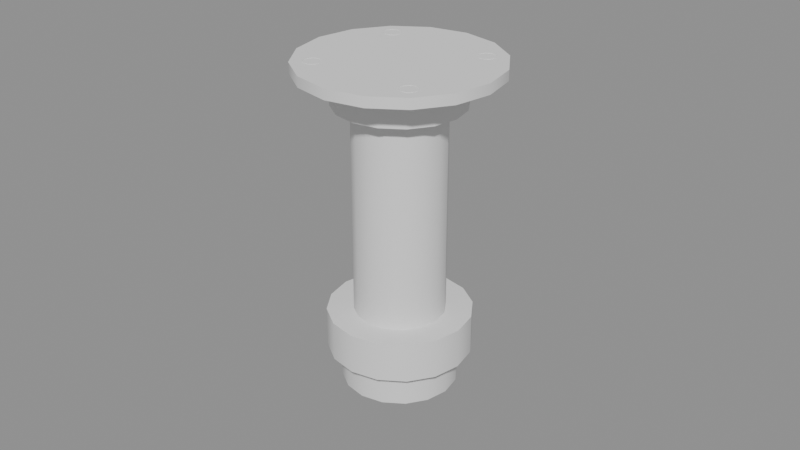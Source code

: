 # Source: Leg_Leveler.blend  (saved by Blender 5.0.118; exported with 4.5.12 LTS)
import bpy
from mathutils import Matrix  # noqa: F401  (used for matrix-valued properties, if any)

bpy.ops.wm.read_factory_settings(use_empty=True)
scene = bpy.context.scene
scene.name = 'Room 1'

# ---- collections
col_collection = bpy.data.collections.new('Collection'); scene.collection.children.link(col_collection)

# ---- node groups
ng_smooth_by_angle = bpy.data.node_groups.new('Smooth by Angle', 'GeometryNodeTree')
_s = ng_smooth_by_angle.interface.new_socket(name='Mesh', in_out='OUTPUT', socket_type='NodeSocketGeometry')
_s = ng_smooth_by_angle.interface.new_socket(name='Mesh', in_out='INPUT', socket_type='NodeSocketGeometry')
_s = ng_smooth_by_angle.interface.new_socket(name='Angle', in_out='INPUT', socket_type='NodeSocketFloat')
_s.subtype = 'ANGLE'
_s.default_value = 0.5236
_s.min_value = 0.0
_s.max_value = 3.142
_s.description = 'Maximum face angle for smooth edges'
_s = ng_smooth_by_angle.interface.new_socket(name='Ignore Sharpness', in_out='INPUT', socket_type='NodeSocketBool')
_s.force_non_field = True
ng_smooth_by_angle.description = 'Set the sharpness of mesh edges based on the angle between the neighboring faces'
ng_smooth_by_angle.is_modifier = True
_N = ng_smooth_by_angle.nodes; _L = ng_smooth_by_angle.links
n0 = _N.new('GeometryNodeSetShadeSmooth'); n0.name = 'Set Shade Smooth'; n0.location = (120, -80)
n0.domain = 'EDGE'
n1 = _N.new('GeometryNodeSetShadeSmooth'); n1.name = 'Set Shade Smooth.001'; n1.location = (300, -80)
n2 = _N.new('NodeGroupOutput'); n2.name = 'Group Output'; n2.location = (480, -80)
n3 = _N.new('GeometryNodeInputMeshEdgeAngle'); n3.name = 'Edge Angle'; n3.location = (-440, -240)
n4 = _N.new('NodeGroupInput'); n4.name = 'Group Input'; n4.location = (-80, -80)
n5 = _N.new('GeometryNodeInputEdgeSmooth'); n5.name = 'Is Edge Smooth'; n5.location = (-260, -120)
n6 = _N.new('GeometryNodeInputShadeSmooth'); n6.name = 'Is Shade Smooth'; n6.location = (-440, -397)
n7 = _N.new('FunctionNodeCompare'); n7.name = 'Compare'; n7.location = (-260, -260)
n7.operation = 'LESS_EQUAL'
n7.inputs[6].default_value = (0.0, 0.0, 0.0, 0.0)
n7.inputs[7].default_value = (0.0, 0.0, 0.0, 0.0)
n8 = _N.new('FunctionNodeBooleanMath'); n8.name = 'Boolean Math.001'; n8.location = (-80, -260)
n9 = _N.new('NodeGroupInput'); n9.name = 'Group Input.001'; n9.location = (-440, -329)
n10 = _N.new('NodeGroupInput'); n10.name = 'Group Input.002'; n10.location = (-259, -189)
n11 = _N.new('FunctionNodeBooleanMath'); n11.name = 'Boolean Math'; n11.location = (-80, -149)
n11.operation = 'OR'
n12 = _N.new('FunctionNodeBooleanMath'); n12.name = 'Boolean Math.002'; n12.location = (-260, -380)
n12.operation = 'OR'
n13 = _N.new('NodeGroupInput'); n13.name = 'Group Input.003'; n13.location = (-440, -460)
_L.new(n3.outputs[0], n7.inputs[0])
_L.new(n1.outputs[0], n2.inputs[0])
_L.new(n9.outputs[1], n7.inputs[1])
_L.new(n7.outputs[0], n8.inputs[0])
_L.new(n4.outputs[0], n0.inputs[0])
_L.new(n0.outputs[0], n1.inputs[0])
_L.new(n8.outputs[0], n0.inputs[2])
_L.new(n10.outputs[2], n11.inputs[1])
_L.new(n5.outputs[0], n11.inputs[0])
_L.new(n11.outputs[0], n0.inputs[1])
_L.new(n13.outputs[2], n12.inputs[1])
_L.new(n6.outputs[0], n12.inputs[0])
_L.new(n12.outputs[0], n8.inputs[1])
n2.is_active_output = True

# ---- meshes
me_legleveler_002 = bpy.data.meshes.new('LegLeveler.002')
me_legleveler_002.from_pydata([(0.008505, 0.02053, 0.02352), (-8.947e-11, 0.02222, 0.02352), (-2.394e-11, 0.01399, 0.02352), (-2.394e-11, 0.01399, 0.08889), (0.005352, 0.01292, 0.02352), (0.005352, 0.01292, 0.08889), (0.00989, 0.00989, 0.02352), (0.00989, 0.00989, 0.08889), (0.01292, 0.005352, 0.02352), (0.01292, 0.005352, 0.08889), (0.01399, -4.788e-12, 0.02352), (0.01399, -4.788e-12, 0.08889), (0.01292, -0.005352, 0.02352), (0.01292, -0.005352, 0.08889), (0.00989, -0.00989, 0.02352), (0.00989, -0.00989, 0.08889), (0.005352, -0.01292, 0.02352), (0.005352, -0.01292, 0.08889), (-2.394e-11, -0.01399, 0.02352), (-2.394e-11, -0.01399, 0.08889), (-0.005352, -0.01292, 0.02352), (-0.005352, -0.01292, 0.08889), (-0.00989, -0.00989, 0.02352), (-0.00989, -0.00989, 0.08889), (-0.01292, -0.005352, 0.02352), (-0.01292, -0.005352, 0.08889), (-0.01399, -4.788e-12, 0.02352), (-0.01399, -4.788e-12, 0.08889), (-0.01292, 0.005352, 0.02352), (-0.01292, 0.005352, 0.08889), (-0.00989, 0.00989, 0.02352), (-0.00989, 0.00989, 0.08889), (-0.005352, 0.01292, 0.02352), (-0.005352, 0.01292, 0.08889), (0.01572, 0.01572, 0.02352), (0.02053, 0.008505, 0.02352), (0.02222, -7.608e-12, 0.02352), (0.02053, -0.008505, 0.02352), (0.01572, -0.01572, 0.02352), (0.008505, -0.02053, 0.02352), (-8.947e-11, -0.02222, 0.02352), (-0.008505, -0.02053, 0.02352), (-0.01572, -0.01572, 0.02352), (-0.02053, -0.008505, 0.02352), (-0.02222, -7.608e-12, 0.02352), (-0.02053, 0.008505, 0.02352), (-0.01572, 0.01572, 0.02352), (-0.008505, 0.02053, 0.02352), (0.008505, 0.02053, 0.011), (-8.947e-11, 0.02222, 0.011), (0.01572, 0.01572, 0.011), (0.02053, 0.008505, 0.011), (0.02222, -7.608e-12, 0.011), (0.02053, -0.008505, 0.011), (0.01572, -0.01572, 0.011), (0.008505, -0.02053, 0.011), (-8.947e-11, -0.02222, 0.011), (-0.008505, -0.02053, 0.011), (-0.01572, -0.01572, 0.011), (-0.02053, -0.008505, 0.011), (-0.02222, -7.608e-12, 0.011), (-0.02053, 0.008505, 0.011), (-0.01572, 0.01572, 0.011), (-0.008505, 0.02053, 0.011), (0.006855, 0.01655, 0.011), (-1.06e-10, 0.01791, 0.011), (0.01267, 0.01267, 0.011), (0.01655, 0.006855, 0.011), (0.01791, -6.132e-12, 0.011), (0.01655, -0.006855, 0.011), (0.01267, -0.01267, 0.011), (0.006855, -0.01655, 0.011), (-1.06e-10, -0.01791, 0.011), (-0.006855, -0.01655, 0.011), (-0.01267, -0.01267, 0.011), (-0.01655, -0.006855, 0.011), (-0.01791, -6.132e-12, 0.011), (-0.01655, 0.006855, 0.011), (-0.01267, 0.01267, 0.011), (-0.006855, 0.01655, 0.011), (0.006855, 0.01655, -1.241e-07), (1.631e-10, 0.01791, -1.241e-07), (0.01267, 0.01267, -1.241e-07), (0.01655, 0.006855, -1.241e-07), (0.01791, -6.132e-12, -1.241e-07), (0.01655, -0.006855, -1.241e-07), (0.01267, -0.01267, -1.241e-07), (0.006855, -0.01655, -1.241e-07), (1.631e-10, -0.01791, -1.241e-07), (-0.006855, -0.01655, -1.241e-07), (-0.01267, -0.01267, -1.241e-07), (-0.01655, -0.006855, -1.241e-07), (-0.01791, -6.132e-12, -1.241e-07), (-0.01655, 0.006855, -1.241e-07), (-0.01267, 0.01267, -1.241e-07), (-0.006855, 0.01655, -1.241e-07), (-6.888e-11, 0.01964, 0.08889), (0.007514, 0.01814, 0.08889), (0.01388, 0.01388, 0.08889), (0.01814, 0.007514, 0.08889), (0.01964, -6.722e-12, 0.08889), (0.01814, -0.007514, 0.08889), (0.01388, -0.01388, 0.08889), (0.007514, -0.01814, 0.08889), (-6.888e-11, -0.01964, 0.08889), (-0.007514, -0.01814, 0.08889), (-0.01388, -0.01388, 0.08889), (-0.01814, -0.007514, 0.08889), (-0.01964, -6.722e-12, 0.08889), (-0.01814, 0.007514, 0.08889), (-0.01388, 0.01388, 0.08889), (-0.007514, 0.01814, 0.08889), (1.793e-09, 0.01964, 0.09841), (0.007514, 0.01814, 0.09841), (0.01388, 0.01388, 0.09841), (0.01814, 0.007514, 0.09841), (0.01964, -6.722e-12, 0.09841), (0.01814, -0.007514, 0.09841), (0.01388, -0.01388, 0.09841), (0.007514, -0.01814, 0.09841), (1.793e-09, -0.01964, 0.09841), (-0.007514, -0.01814, 0.09841), (-0.01388, -0.01388, 0.09841), (-0.01814, -0.007514, 0.09841), (-0.01964, -6.722e-12, 0.09841), (-0.01814, 0.007514, 0.09841), (-0.01388, 0.01388, 0.09841), (-0.007514, 0.01814, 0.09841), (1.85e-09, 0.03027, 0.09841), (0.01158, 0.02796, 0.09841), (0.0214, 0.0214, 0.09841), (0.02796, 0.01158, 0.09841), (0.03027, 5.268e-11, 0.09841), (0.02796, -0.01158, 0.09841), (0.0214, -0.0214, 0.09841), (0.01158, -0.02796, 0.09841), (1.85e-09, -0.03027, 0.09841), (-0.01158, -0.02796, 0.09841), (-0.0214, -0.0214, 0.09841), (-0.02796, -0.01158, 0.09841), (-0.03027, 5.268e-11, 0.09841), (-0.02796, 0.01158, 0.09841), (-0.0214, 0.0214, 0.09841), (-0.01158, 0.02796, 0.09841), (1.85e-09, 0.03027, 0.1016), (0.01158, 0.02796, 0.1016), (0.0214, 0.0214, 0.1016), (0.02796, 0.01158, 0.1016), (0.03027, 5.268e-11, 0.1016), (0.02796, -0.01158, 0.1016), (0.0214, -0.0214, 0.1016), (0.01158, -0.02796, 0.1016), (1.85e-09, -0.03027, 0.1016), (-0.01158, -0.02796, 0.1016), (-0.0214, -0.0214, 0.1016), (-0.02796, -0.01158, 0.1016), (-0.03027, 5.268e-11, 0.1016), (-0.02796, 0.01158, 0.1016), (-0.0214, 0.0214, 0.1016), (-0.01158, 0.02796, 0.1016), (-0.01685, -0.01416, 0.1013), (-0.01787, -0.01437, 0.1013), (-0.01874, -0.01494, 0.1013), (-0.01932, -0.01581, 0.1013), (-0.01952, -0.01683, 0.1013), (-0.01932, -0.01785, 0.1013), (-0.01874, -0.01871, 0.1013), (-0.01787, -0.01929, 0.1013), (-0.01685, -0.01949, 0.1013), (-0.01583, -0.01929, 0.1013), (-0.01497, -0.01871, 0.1013), (-0.01439, -0.01785, 0.1013), (-0.01419, -0.01683, 0.1013), (-0.01439, -0.01581, 0.1013), (-0.01497, -0.01494, 0.1013), (-0.01583, -0.01437, 0.1013), (0.01699, -0.01416, 0.1013), (0.01597, -0.01437, 0.1013), (0.0151, -0.01494, 0.1013), (0.01452, -0.01581, 0.1013), (0.01432, -0.01683, 0.1013), (0.01452, -0.01785, 0.1013), (0.0151, -0.01871, 0.1013), (0.01597, -0.01929, 0.1013), (0.01699, -0.01949, 0.1013), (0.01801, -0.01929, 0.1013), (0.01887, -0.01871, 0.1013), (0.01945, -0.01785, 0.1013), (0.01965, -0.01683, 0.1013), (0.01945, -0.01581, 0.1013), (0.01887, -0.01494, 0.1013), (0.01801, -0.01437, 0.1013), (0.01699, 0.01946, 0.1013), (0.01597, 0.01925, 0.1013), (0.0151, 0.01868, 0.1013), (0.01452, 0.01781, 0.1013), (0.01432, 0.01679, 0.1013), (0.01452, 0.01577, 0.1013), (0.0151, 0.01491, 0.1013), (0.01597, 0.01433, 0.1013), (0.01699, 0.01413, 0.1013), (0.01801, 0.01433, 0.1013), (0.01887, 0.01491, 0.1013), (0.01945, 0.01577, 0.1013), (0.01965, 0.01679, 0.1013), (0.01945, 0.01781, 0.1013), (0.01887, 0.01868, 0.1013), (0.01801, 0.01925, 0.1013), (-0.01685, 0.01946, 0.1013), (-0.01787, 0.01925, 0.1013), (-0.01874, 0.01868, 0.1013), (-0.01932, 0.01781, 0.1013), (-0.01952, 0.01679, 0.1013), (-0.01932, 0.01577, 0.1013), (-0.01874, 0.01491, 0.1013), (-0.01787, 0.01433, 0.1013), (-0.01685, 0.01413, 0.1013), (-0.01583, 0.01433, 0.1013), (-0.01497, 0.01491, 0.1013), (-0.01439, 0.01577, 0.1013), (-0.01419, 0.01679, 0.1013), (-0.01439, 0.01781, 0.1013), (-0.01497, 0.01868, 0.1013), (-0.01583, 0.01925, 0.1013), (-0.01685, -0.01416, 0.1017), (-0.01787, -0.01437, 0.1017), (-0.01874, -0.01494, 0.1017), (-0.01932, -0.01581, 0.1017), (-0.01952, -0.01683, 0.1017), (-0.01932, -0.01785, 0.1017), (-0.01874, -0.01871, 0.1017), (-0.01787, -0.01929, 0.1017), (-0.01685, -0.01949, 0.1017), (-0.01583, -0.01929, 0.1017), (-0.01497, -0.01871, 0.1017), (-0.01439, -0.01785, 0.1017), (-0.01419, -0.01683, 0.1017), (-0.01439, -0.01581, 0.1017), (-0.01497, -0.01494, 0.1017), (-0.01583, -0.01437, 0.1017), (0.01699, -0.01416, 0.1017), (0.01597, -0.01437, 0.1017), (0.0151, -0.01494, 0.1017), (0.01452, -0.01581, 0.1017), (0.01432, -0.01683, 0.1017), (0.01452, -0.01785, 0.1017), (0.0151, -0.01871, 0.1017), (0.01597, -0.01929, 0.1017), (0.01699, -0.01949, 0.1017), (0.01801, -0.01929, 0.1017), (0.01887, -0.01871, 0.1017), (0.01945, -0.01785, 0.1017), (0.01965, -0.01683, 0.1017), (0.01945, -0.01581, 0.1017), (0.01887, -0.01494, 0.1017), (0.01801, -0.01437, 0.1017), (0.01699, 0.01946, 0.1017), (0.01597, 0.01925, 0.1017), (0.0151, 0.01868, 0.1017), (0.01452, 0.01781, 0.1017), (0.01432, 0.01679, 0.1017), (0.01452, 0.01577, 0.1017), (0.0151, 0.01491, 0.1017), (0.01597, 0.01433, 0.1017), (0.01699, 0.01413, 0.1017), (0.01801, 0.01433, 0.1017), (0.01887, 0.01491, 0.1017), (0.01945, 0.01577, 0.1017), (0.01965, 0.01679, 0.1017), (0.01945, 0.01781, 0.1017), (0.01887, 0.01868, 0.1017), (0.01801, 0.01925, 0.1017), (-0.01685, 0.01946, 0.1017), (-0.01787, 0.01925, 0.1017), (-0.01874, 0.01868, 0.1017), (-0.01932, 0.01781, 0.1017), (-0.01952, 0.01679, 0.1017), (-0.01932, 0.01577, 0.1017), (-0.01874, 0.01491, 0.1017), (-0.01787, 0.01433, 0.1017), (-0.01685, 0.01413, 0.1017), (-0.01583, 0.01433, 0.1017), (-0.01497, 0.01491, 0.1017), (-0.01439, 0.01577, 0.1017), (-0.01419, 0.01679, 0.1017), (-0.01439, 0.01781, 0.1017), (-0.01497, 0.01868, 0.1017), (-0.01583, 0.01925, 0.1017)], [], [(47, 1, 49, 63), (22, 24, 43, 42), (2, 3, 5, 4), (36, 37, 53, 52), (16, 18, 40, 39), (4, 5, 7, 6), (42, 43, 59, 58), (2, 4, 0, 1), (6, 7, 9, 8), (45, 46, 62, 61), (10, 12, 37, 36), (8, 9, 11, 10), (1, 0, 48, 49), (4, 6, 34, 0), (10, 11, 13, 12), (35, 36, 52, 51), (30, 32, 47, 46), (12, 13, 15, 14), (38, 39, 55, 54), (24, 26, 44, 43), (14, 15, 17, 16), (41, 42, 58, 57), (18, 20, 41, 40), (16, 17, 19, 18), (44, 45, 61, 60), (12, 14, 38, 37), (18, 19, 21, 20), (34, 35, 51, 50), (6, 8, 35, 34), (20, 21, 23, 22), (37, 38, 54, 53), (26, 28, 45, 44), (22, 23, 25, 24), (40, 41, 57, 56), (20, 22, 42, 41), (24, 25, 27, 26), (43, 44, 60, 59), (14, 16, 39, 38), (26, 27, 29, 28), (50, 51, 67, 66), (8, 10, 36, 35), (28, 29, 31, 30), (19, 17, 103, 104), (46, 47, 63, 62), (30, 31, 33, 32), (39, 40, 56, 55), (28, 30, 46, 45), (32, 33, 3, 2), (32, 2, 1, 47), (0, 34, 50, 48), (76, 77, 93, 92), (57, 58, 74, 73), (48, 50, 66, 64), (56, 57, 73, 72), (63, 49, 65, 79), (49, 48, 64, 65), (55, 56, 72, 71), (62, 63, 79, 78), (54, 55, 71, 70), (61, 62, 78, 77), (53, 54, 70, 69), (60, 61, 77, 76), (52, 53, 69, 68), (59, 60, 76, 75), (51, 52, 68, 67), (58, 59, 75, 74), (81, 80, 82, 83, 84, 85, 86, 87, 88, 89, 90, 91, 92, 93, 94, 95), (68, 69, 85, 84), (75, 76, 92, 91), (67, 68, 84, 83), (74, 75, 91, 90), (66, 67, 83, 82), (73, 74, 90, 89), (64, 66, 82, 80), (72, 73, 89, 88), (79, 65, 81, 95), (65, 64, 80, 81), (71, 72, 88, 87), (78, 79, 95, 94), (70, 71, 87, 86), (77, 78, 94, 93), (69, 70, 86, 85), (110, 109, 125, 126), (25, 23, 106, 107), (31, 29, 109, 110), (3, 33, 111, 96), (5, 3, 96, 97), (11, 9, 99, 100), (17, 15, 102, 103), (23, 21, 105, 106), (29, 27, 108, 109), (9, 7, 98, 99), (15, 13, 101, 102), (21, 19, 104, 105), (27, 25, 107, 108), (33, 31, 110, 111), (7, 5, 97, 98), (13, 11, 100, 101), (124, 123, 139, 140), (103, 102, 118, 119), (111, 110, 126, 127), (104, 103, 119, 120), (97, 96, 112, 113), (96, 111, 127, 112), (105, 104, 120, 121), (98, 97, 113, 114), (106, 105, 121, 122), (99, 98, 114, 115), (107, 106, 122, 123), (100, 99, 115, 116), (108, 107, 123, 124), (101, 100, 116, 117), (109, 108, 124, 125), (102, 101, 117, 118), (130, 129, 145, 146), (117, 116, 132, 133), (125, 124, 140, 141), (118, 117, 133, 134), (126, 125, 141, 142), (119, 118, 134, 135), (127, 126, 142, 143), (120, 119, 135, 136), (113, 112, 128, 129), (112, 127, 143, 128), (121, 120, 136, 137), (114, 113, 129, 130), (122, 121, 137, 138), (115, 114, 130, 131), (123, 122, 138, 139), (116, 115, 131, 132), (145, 144, 159, 158, 157, 156, 155, 154, 153, 152, 151, 150, 149, 148, 147, 146), (138, 137, 153, 154), (131, 130, 146, 147), (139, 138, 154, 155), (132, 131, 147, 148), (140, 139, 155, 156), (133, 132, 148, 149), (141, 140, 156, 157), (134, 133, 149, 150), (142, 141, 157, 158), (135, 134, 150, 151), (143, 142, 158, 159), (136, 135, 151, 152), (129, 128, 144, 145), (128, 143, 159, 144), (137, 136, 152, 153), (210, 209, 273, 274), (184, 183, 247, 248), (211, 210, 274, 275), (185, 184, 248, 249), (212, 211, 275, 276), (186, 185, 249, 250), (213, 212, 276, 277), (187, 186, 250, 251), (161, 160, 224, 225), (214, 213, 277, 278), (188, 187, 251, 252), (162, 161, 225, 226), (215, 214, 278, 279), (189, 188, 252, 253), (163, 162, 226, 227), (216, 215, 279, 280), (190, 189, 253, 254), (164, 163, 227, 228), (217, 216, 280, 281), (191, 190, 254, 255), (165, 164, 228, 229), (218, 217, 281, 282), (176, 191, 255, 240), (166, 165, 229, 230), (219, 218, 282, 283), (193, 192, 256, 257), (167, 166, 230, 231), (220, 219, 283, 284), (194, 193, 257, 258), (168, 167, 231, 232), (221, 220, 284, 285), (195, 194, 258, 259), (169, 168, 232, 233), (222, 221, 285, 286), (196, 195, 259, 260), (170, 169, 233, 234), (223, 222, 286, 287), (197, 196, 260, 261), (171, 170, 234, 235), (208, 223, 287, 272), (198, 197, 261, 262), (172, 171, 235, 236), (199, 198, 262, 263), (173, 172, 236, 237), (200, 199, 263, 264), (174, 173, 237, 238), (201, 200, 264, 265), (175, 174, 238, 239), (202, 201, 265, 266), (160, 175, 239, 224), (203, 202, 266, 267), (177, 176, 240, 241), (204, 203, 267, 268), (178, 177, 241, 242), (205, 204, 268, 269), (179, 178, 242, 243), (206, 205, 269, 270), (180, 179, 243, 244), (207, 206, 270, 271), (181, 180, 244, 245), (192, 207, 271, 256), (182, 181, 245, 246), (209, 208, 272, 273), (183, 182, 246, 247)])
me_legleveler_002.polygons.foreach_set('use_smooth', [True] * 210)
_uv = me_legleveler_002.uv_layers.new(name='UVMap')
_uv.uv.foreach_set('vector', [0.0625, 0.5, 0.0, 0.5, 0.0, 0.5, 0.0625, 0.5, 0.375, 0.5, 0.3125, 0.5, 0.3125, 0.5, 0.375, 0.5, 1.0, 0.5, 1.0, 1.0, 0.9375, 1.0, 0.9375, 0.5, 0.75, 0.5, 0.6875, 0.5, 0.6875, 0.5, 0.75, 0.5, 0.5625, 0.5, 0.5, 0.5, 0.5, 0.5, 0.5625, 0.5, 0.9375, 0.5, 0.9375, 1.0, 0.875, 1.0, 0.875, 0.5, 0.375, 0.5, 0.3125, 0.5, 0.3125, 0.5, 0.375, 0.5, 1.0, 0.5, 0.9375, 0.5, 0.9375, 0.5, 1.0, 0.5, 0.875, 0.5, 0.875, 1.0, 0.8125, 1.0, 0.8125, 0.5, 0.1875, 0.5, 0.125, 0.5, 0.125, 0.5, 0.1875, 0.5, 0.75, 0.5, 0.6875, 0.5, 0.6875, 0.5, 0.75, 0.5, 0.8125, 0.5, 0.8125, 1.0, 0.75, 1.0, 0.75, 0.5, 1.0, 0.5, 0.9375, 0.5, 0.9375, 0.5, 1.0, 0.5, 0.9375, 0.5, 0.875, 0.5, 0.875, 0.5, 0.9375, 0.5, 0.75, 0.5, 0.75, 1.0, 0.6875, 1.0, 0.6875, 0.5, 0.8125, 0.5, 0.75, 0.5, 0.75, 0.5, 0.8125, 0.5, 0.125, 0.5, 0.0625, 0.5, 0.0625, 0.5, 0.125, 0.5, 0.6875, 0.5, 0.6875, 1.0, 0.625, 1.0, 0.625, 0.5, 0.625, 0.5, 0.5625, 0.5, 0.5625, 0.5, 0.625, 0.5, 0.3125, 0.5, 0.25, 0.5, 0.25, 0.5, 0.3125, 0.5, 0.625, 0.5, 0.625, 1.0, 0.5625, 1.0, 0.5625, 0.5, 0.4375, 0.5, 0.375, 0.5, 0.375, 0.5, 0.4375, 0.5, 0.5, 0.5, 0.4375, 0.5, 0.4375, 0.5, 0.5, 0.5, 0.5625, 0.5, 0.5625, 1.0, 0.5, 1.0, 0.5, 0.5, 0.25, 0.5, 0.1875, 0.5, 0.1875, 0.5, 0.25, 0.5, 0.6875, 0.5, 0.625, 0.5, 0.625, 0.5, 0.6875, 0.5, 0.5, 0.5, 0.5, 1.0, 0.4375, 1.0, 0.4375, 0.5, 0.875, 0.5, 0.8125, 0.5, 0.8125, 0.5, 0.875, 0.5, 0.875, 0.5, 0.8125, 0.5, 0.8125, 0.5, 0.875, 0.5, 0.4375, 0.5, 0.4375, 1.0, 0.375, 1.0, 0.375, 0.5, 0.6875, 0.5, 0.625, 0.5, 0.625, 0.5, 0.6875, 0.5, 0.25, 0.5, 0.1875, 0.5, 0.1875, 0.5, 0.25, 0.5, 0.375, 0.5, 0.375, 1.0, 0.3125, 1.0, 0.3125, 0.5, 0.5, 0.5, 0.4375, 0.5, 0.4375, 0.5, 0.5, 0.5, 0.4375, 0.5, 0.375, 0.5, 0.375, 0.5, 0.4375, 0.5, 0.3125, 0.5, 0.3125, 1.0, 0.25, 1.0, 0.25, 0.5, 0.3125, 0.5, 0.25, 0.5, 0.25, 0.5, 0.3125, 0.5, 0.625, 0.5, 0.5625, 0.5, 0.5625, 0.5, 0.625, 0.5, 0.25, 0.5, 0.25, 1.0, 0.1875, 1.0, 0.1875, 0.5, 0.875, 0.5, 0.8125, 0.5, 0.8125, 0.5, 0.875, 0.5, 0.8125, 0.5, 0.75, 0.5, 0.75, 0.5, 0.8125, 0.5, 0.1875, 0.5, 0.1875, 1.0, 0.125, 1.0, 0.125, 0.5, 0.5, 1.0, 0.5625, 1.0, 0.5625, 1.0, 0.5, 1.0, 0.125, 0.5, 0.0625, 0.5, 0.0625, 0.5, 0.125, 0.5, 0.125, 0.5, 0.125, 1.0, 0.0625, 1.0, 0.0625, 0.5, 0.5625, 0.5, 0.5, 0.5, 0.5, 0.5, 0.5625, 0.5, 0.1875, 0.5, 0.125, 0.5, 0.125, 0.5, 0.1875, 0.5, 0.0625, 0.5, 0.0625, 1.0, 0.0, 1.0, 0.0, 0.5, 0.0625, 0.5, 0.0, 0.5, 0.0, 0.5, 0.0625, 0.5, 0.9375, 0.5, 0.875, 0.5, 0.875, 0.5, 0.9375, 0.5, 0.25, 0.5, 0.1875, 0.5, 0.1875, 0.5, 0.25, 0.5, 0.4375, 0.5, 0.375, 0.5, 0.375, 0.5, 0.4375, 0.5, 0.9375, 0.5, 0.875, 0.5, 0.875, 0.5, 0.9375, 0.5, 0.5, 0.5, 0.4375, 0.5, 0.4375, 0.5, 0.5, 0.5, 0.0625, 0.5, 0.0, 0.5, 0.0, 0.5, 0.0625, 0.5, 1.0, 0.5, 0.9375, 0.5, 0.9375, 0.5, 1.0, 0.5, 0.5625, 0.5, 0.5, 0.5, 0.5, 0.5, 0.5625, 0.5, 0.125, 0.5, 0.0625, 0.5, 0.0625, 0.5, 0.125, 0.5, 0.625, 0.5, 0.5625, 0.5, 0.5625, 0.5, 0.625, 0.5, 0.1875, 0.5, 0.125, 0.5, 0.125, 0.5, 0.1875, 0.5, 0.6875, 0.5, 0.625, 0.5, 0.625, 0.5, 0.6875, 0.5, 0.25, 0.5, 0.1875, 0.5, 0.1875, 0.5, 0.25, 0.5, 0.75, 0.5, 0.6875, 0.5, 0.6875, 0.5, 0.75, 0.5, 0.3125, 0.5, 0.25, 0.5, 0.25, 0.5, 0.3125, 0.5, 0.8125, 0.5, 0.75, 0.5, 0.75, 0.5, 0.8125, 0.5, 0.375, 0.5, 0.3125, 0.5, 0.3125, 0.5, 0.375, 0.5, 0.75, 0.49, 0.8418, 0.4717, 0.9197, 0.4197, 0.9717, 0.3418, 0.99, 0.25, 0.9717, 0.1582, 0.9197, 0.08029, 0.8418, 0.02827, 0.75, 0.01, 0.6582, 0.02827, 0.5803, 0.08029, 0.5283, 0.1582, 0.51, 0.25, 0.5283, 0.3418, 0.5803, 0.4197, 0.6582, 0.4717, 0.75, 0.5, 0.6875, 0.5, 0.6875, 0.5, 0.75, 0.5, 0.3125, 0.5, 0.25, 0.5, 0.25, 0.5, 0.3125, 0.5, 0.8125, 0.5, 0.75, 0.5, 0.75, 0.5, 0.8125, 0.5, 0.375, 0.5, 0.3125, 0.5, 0.3125, 0.5, 0.375, 0.5, 0.875, 0.5, 0.8125, 0.5, 0.8125, 0.5, 0.875, 0.5, 0.4375, 0.5, 0.375, 0.5, 0.375, 0.5, 0.4375, 0.5, 0.9375, 0.5, 0.875, 0.5, 0.875, 0.5, 0.9375, 0.5, 0.5, 0.5, 0.4375, 0.5, 0.4375, 0.5, 0.5, 0.5, 0.0625, 0.5, 0.0, 0.5, 0.0, 0.5, 0.0625, 0.5, 1.0, 0.5, 0.9375, 0.5, 0.9375, 0.5, 1.0, 0.5, 0.5625, 0.5, 0.5, 0.5, 0.5, 0.5, 0.5625, 0.5, 0.125, 0.5, 0.0625, 0.5, 0.0625, 0.5, 0.125, 0.5, 0.625, 0.5, 0.5625, 0.5, 0.5625, 0.5, 0.625, 0.5, 0.1875, 0.5, 0.125, 0.5, 0.125, 0.5, 0.1875, 0.5, 0.6875, 0.5, 0.625, 0.5, 0.625, 0.5, 0.6875, 0.5, 0.125, 1.0, 0.1875, 1.0, 0.1875, 1.0, 0.125, 1.0, 0.3125, 1.0, 0.375, 1.0, 0.375, 1.0, 0.3125, 1.0, 0.125, 1.0, 0.1875, 1.0, 0.1875, 1.0, 0.125, 1.0, 0.0, 1.0, 0.0625, 1.0, 0.0625, 1.0, 0.0, 1.0, 0.9375, 1.0, 1.0, 1.0, 1.0, 1.0, 0.9375, 1.0, 0.75, 1.0, 0.8125, 1.0, 0.8125, 1.0, 0.75, 1.0, 0.5625, 1.0, 0.625, 1.0, 0.625, 1.0, 0.5625, 1.0, 0.375, 1.0, 0.4375, 1.0, 0.4375, 1.0, 0.375, 1.0, 0.1875, 1.0, 0.25, 1.0, 0.25, 1.0, 0.1875, 1.0, 0.8125, 1.0, 0.875, 1.0, 0.875, 1.0, 0.8125, 1.0, 0.625, 1.0, 0.6875, 1.0, 0.6875, 1.0, 0.625, 1.0, 0.4375, 1.0, 0.5, 1.0, 0.5, 1.0, 0.4375, 1.0, 0.25, 1.0, 0.3125, 1.0, 0.3125, 1.0, 0.25, 1.0, 0.0625, 1.0, 0.125, 1.0, 0.125, 1.0, 0.0625, 1.0, 0.875, 1.0, 0.9375, 1.0, 0.9375, 1.0, 0.875, 1.0, 0.6875, 1.0, 0.75, 1.0, 0.75, 1.0, 0.6875, 1.0, 0.25, 1.0, 0.3125, 1.0, 0.3125, 1.0, 0.25, 1.0, 0.5625, 1.0, 0.625, 1.0, 0.625, 1.0, 0.5625, 1.0, 0.0625, 1.0, 0.125, 1.0, 0.125, 1.0, 0.0625, 1.0, 0.5, 1.0, 0.5625, 1.0, 0.5625, 1.0, 0.5, 1.0, 0.9375, 1.0, 1.0, 1.0, 1.0, 1.0, 0.9375, 1.0, 0.0, 1.0, 0.0625, 1.0, 0.0625, 1.0, 0.0, 1.0, 0.4375, 1.0, 0.5, 1.0, 0.5, 1.0, 0.4375, 1.0, 0.875, 1.0, 0.9375, 1.0, 0.9375, 1.0, 0.875, 1.0, 0.375, 1.0, 0.4375, 1.0, 0.4375, 1.0, 0.375, 1.0, 0.8125, 1.0, 0.875, 1.0, 0.875, 1.0, 0.8125, 1.0, 0.3125, 1.0, 0.375, 1.0, 0.375, 1.0, 0.3125, 1.0, 0.75, 1.0, 0.8125, 1.0, 0.8125, 1.0, 0.75, 1.0, 0.25, 1.0, 0.3125, 1.0, 0.3125, 1.0, 0.25, 1.0, 0.6875, 1.0, 0.75, 1.0, 0.75, 1.0, 0.6875, 1.0, 0.1875, 1.0, 0.25, 1.0, 0.25, 1.0, 0.1875, 1.0, 0.625, 1.0, 0.6875, 1.0, 0.6875, 1.0, 0.625, 1.0, 0.875, 1.0, 0.9375, 1.0, 0.9375, 1.0, 0.875, 1.0, 0.6875, 1.0, 0.75, 1.0, 0.75, 1.0, 0.6875, 1.0, 0.1875, 1.0, 0.25, 1.0, 0.25, 1.0, 0.1875, 1.0, 0.625, 1.0, 0.6875, 1.0, 0.6875, 1.0, 0.625, 1.0, 0.125, 1.0, 0.1875, 1.0, 0.1875, 1.0, 0.125, 1.0, 0.5625, 1.0, 0.625, 1.0, 0.625, 1.0, 0.5625, 1.0, 0.0625, 1.0, 0.125, 1.0, 0.125, 1.0, 0.0625, 1.0, 0.5, 1.0, 0.5625, 1.0, 0.5625, 1.0, 0.5, 1.0, 0.9375, 1.0, 1.0, 1.0, 1.0, 1.0, 0.9375, 1.0, 0.0, 1.0, 0.0625, 1.0, 0.0625, 1.0, 0.0, 1.0, 0.4375, 1.0, 0.5, 1.0, 0.5, 1.0, 0.4375, 1.0, 0.875, 1.0, 0.9375, 1.0, 0.9375, 1.0, 0.875, 1.0, 0.375, 1.0, 0.4375, 1.0, 0.4375, 1.0, 0.375, 1.0, 0.8125, 1.0, 0.875, 1.0, 0.875, 1.0, 0.8125, 1.0, 0.3125, 1.0, 0.375, 1.0, 0.375, 1.0, 0.3125, 1.0, 0.75, 1.0, 0.8125, 1.0, 0.8125, 1.0, 0.75, 1.0, 0.3418, 0.4717, 0.25, 0.49, 0.1582, 0.4717, 0.08029, 0.4197, 0.02827, 0.3418, 0.01, 0.25, 0.02827, 0.1582, 0.08029, 0.08029, 0.1582, 0.02827, 0.25, 0.01, 0.3418, 0.02827, 0.4197, 0.08029, 0.4717, 0.1582, 0.49, 0.25, 0.4717, 0.3418, 0.4197, 0.4197, 0.375, 1.0, 0.4375, 1.0, 0.4375, 1.0, 0.375, 1.0, 0.8125, 1.0, 0.875, 1.0, 0.875, 1.0, 0.8125, 1.0, 0.3125, 1.0, 0.375, 1.0, 0.375, 1.0, 0.3125, 1.0, 0.75, 1.0, 0.8125, 1.0, 0.8125, 1.0, 0.75, 1.0, 0.25, 1.0, 0.3125, 1.0, 0.3125, 1.0, 0.25, 1.0, 0.6875, 1.0, 0.75, 1.0, 0.75, 1.0, 0.6875, 1.0, 0.1875, 1.0, 0.25, 1.0, 0.25, 1.0, 0.1875, 1.0, 0.625, 1.0, 0.6875, 1.0, 0.6875, 1.0, 0.625, 1.0, 0.125, 1.0, 0.1875, 1.0, 0.1875, 1.0, 0.125, 1.0, 0.5625, 1.0, 0.625, 1.0, 0.625, 1.0, 0.5625, 1.0, 0.0625, 1.0, 0.125, 1.0, 0.125, 1.0, 0.0625, 1.0, 0.5, 1.0, 0.5625, 1.0, 0.5625, 1.0, 0.5, 1.0, 0.9375, 1.0, 1.0, 1.0, 1.0, 1.0, 0.9375, 1.0, 0.0, 1.0, 0.0625, 1.0, 0.0625, 1.0, 0.0, 1.0, 0.4375, 1.0, 0.5, 1.0, 0.5, 1.0, 0.4375, 1.0, 0.0, 0.0, 0.0, 0.0, 0.0, 0.0, 0.0, 0.0, 0.0, 0.0, 0.0, 0.0, 0.0, 0.0, 0.0, 0.0, 0.0, 0.0, 0.0, 0.0, 0.0, 0.0, 0.0, 0.0, 0.0, 0.0, 0.0, 0.0, 0.0, 0.0, 0.0, 0.0, 0.0, 0.0, 0.0, 0.0, 0.0, 0.0, 0.0, 0.0, 0.0, 0.0, 0.0, 0.0, 0.0, 0.0, 0.0, 0.0, 0.0, 0.0, 0.0, 0.0, 0.0, 0.0, 0.0, 0.0, 0.0, 0.0, 0.0, 0.0, 0.0, 0.0, 0.0, 0.0, 0.0, 0.0, 0.0, 0.0, 0.0, 0.0, 0.0, 0.0, 0.0, 0.0, 0.0, 0.0, 0.0, 0.0, 0.0, 0.0, 0.0, 0.0, 0.0, 0.0, 0.0, 0.0, 0.0, 0.0, 0.0, 0.0, 0.0, 0.0, 0.0, 0.0, 0.0, 0.0, 0.0, 0.0, 0.0, 0.0, 0.0, 0.0, 0.0, 0.0, 0.0, 0.0, 0.0, 0.0, 0.0, 0.0, 0.0, 0.0, 0.0, 0.0, 0.0, 0.0, 0.0, 0.0, 0.0, 0.0, 0.0, 0.0, 0.0, 0.0, 0.0, 0.0, 0.0, 0.0, 0.0, 0.0, 0.0, 0.0, 0.0, 0.0, 0.0, 0.0, 0.0, 0.0, 0.0, 0.0, 0.0, 0.0, 0.0, 0.0, 0.0, 0.0, 0.0, 0.0, 0.0, 0.0, 0.0, 0.0, 0.0, 0.0, 0.0, 0.0, 0.0, 0.0, 0.0, 0.0, 0.0, 0.0, 0.0, 0.0, 0.0, 0.0, 0.0, 0.0, 0.0, 0.0, 0.0, 0.0, 0.0, 0.0, 0.0, 0.0, 0.0, 0.0, 0.0, 0.0, 0.0, 0.0, 0.0, 0.0, 0.0, 0.0, 0.0, 0.0, 0.0, 0.0, 0.0, 0.0, 0.0, 0.0, 0.0, 0.0, 0.0, 0.0, 0.0, 0.0, 0.0, 0.0, 0.0, 0.0, 0.0, 0.0, 0.0, 0.0, 0.0, 0.0, 0.0, 0.0, 0.0, 0.0, 0.0, 0.0, 0.0, 0.0, 0.0, 0.0, 0.0, 0.0, 0.0, 0.0, 0.0, 0.0, 0.0, 0.0, 0.0, 0.0, 0.0, 0.0, 0.0, 0.0, 0.0, 0.0, 0.0, 0.0, 0.0, 0.0, 0.0, 0.0, 0.0, 0.0, 0.0, 0.0, 0.0, 0.0, 0.0, 0.0, 0.0, 0.0, 0.0, 0.0, 0.0, 0.0, 0.0, 0.0, 0.0, 0.0, 0.0, 0.0, 0.0, 0.0, 0.0, 0.0, 0.0, 0.0, 0.0, 0.0, 0.0, 0.0, 0.0, 0.0, 0.0, 0.0, 0.0, 0.0, 0.0, 0.0, 0.0, 0.0, 0.0, 0.0, 0.0, 0.0, 0.0, 0.0, 0.0, 0.0, 0.0, 0.0, 0.0, 0.0, 0.0, 0.0, 0.0, 0.0, 0.0, 0.0, 0.0, 0.0, 0.0, 0.0, 0.0, 0.0, 0.0, 0.0, 0.0, 0.0, 0.0, 0.0, 0.0, 0.0, 0.0, 0.0, 0.0, 0.0, 0.0, 0.0, 0.0, 0.0, 0.0, 0.0, 0.0, 0.0, 0.0, 0.0, 0.0, 0.0, 0.0, 0.0, 0.0, 0.0, 0.0, 0.0, 0.0, 0.0, 0.0, 0.0, 0.0, 0.0, 0.0, 0.0, 0.0, 0.0, 0.0, 0.0, 0.0, 0.0, 0.0, 0.0, 0.0, 0.0, 0.0, 0.0, 0.0, 0.0, 0.0, 0.0, 0.0, 0.0, 0.0, 0.0, 0.0, 0.0, 0.0, 0.0, 0.0, 0.0, 0.0, 0.0, 0.0, 0.0, 0.0, 0.0, 0.0, 0.0, 0.0, 0.0, 0.0, 0.0, 0.0, 0.0, 0.0, 0.0, 0.0, 0.0, 0.0, 0.0, 0.0, 0.0, 0.0, 0.0, 0.0, 0.0, 0.0, 0.0, 0.0, 0.0, 0.0, 0.0, 0.0, 0.0, 0.0, 0.0, 0.0, 0.0, 0.0, 0.0, 0.0, 0.0, 0.0, 0.0, 0.0, 0.0, 0.0, 0.0, 0.0, 0.0, 0.0, 0.0, 0.0, 0.0, 0.0, 0.0, 0.0, 0.0, 0.0, 0.0, 0.0, 0.0, 0.0, 0.0, 0.0, 0.0, 0.0, 0.0, 0.0, 0.0, 0.0, 0.0, 0.0, 0.0, 0.0, 0.0, 0.0, 0.0, 0.0, 0.0, 0.0, 0.0, 0.0, 0.0, 0.0, 0.0, 0.0, 0.0, 0.0, 0.0, 0.0, 0.0, 0.0, 0.0, 0.0, 0.0, 0.0, 0.0, 0.0, 0.0, 0.0, 0.0, 0.0, 0.0, 0.0, 0.0, 0.0, 0.0, 0.0, 0.0, 0.0, 0.0, 0.0, 0.0, 0.0, 0.0, 0.0, 0.0, 0.0, 0.0, 0.0, 0.0, 0.0, 0.0, 0.0, 0.0, 0.0, 0.0, 0.0, 0.0, 0.0, 0.0, 0.0, 0.0, 0.0, 0.0, 0.0, 0.0, 0.0, 0.0, 0.0, 0.0])
me_legleveler_002.update()

# ---- objects
ob_leg_leveler = bpy.data.objects.new('Leg Leveler', me_legleveler_002)

# ---- transforms, parenting, visibility, modifiers, constraints
ob_leg_leveler.location = (0.0, 0.0, 0.0)
_m = ob_leg_leveler.modifiers.new('Smooth by Angle', 'NODES')
_m.node_group = ng_smooth_by_angle
_m.use_pin_to_last = True
_m.show_group_selector = False

# ---- collection membership
col_collection.objects.link(ob_leg_leveler)

# ---- scene / render settings (as saved in the file)
scene.frame_start = 1; scene.frame_end = 250; scene.frame_set(1)
scene.render.engine = 'BLENDER_EEVEE_NEXT'
scene.render.bake_bias = 0.0
scene.render.bake_samples = 0
scene.cycles.sampling_pattern = 'TABULATED_SOBOL'
scene.eevee.use_volume_custom_range = False
bpy.context.view_layer.update()

# ---- added for rendering (the .blend has no active camera and no usable light): camera, sun + grey world if the file has none
cam_auto = bpy.data.cameras.new('AutoCamera')
cam_auto.lens = 50.0
cam_auto.sensor_width = 36.0
cam_auto.clip_end = 1000.0
ob_auto_camera = bpy.data.objects.new('AutoCamera', cam_auto)
scene.collection.objects.link(ob_auto_camera)
ob_auto_camera.location = (0.185045, -0.222054, 0.198909)
ob_auto_camera.rotation_euler = (1.09748, -7.21219e-08, 0.694738)
scene.camera = ob_auto_camera
light_auto_sun = bpy.data.lights.new('AutoSun', 'SUN')
light_auto_sun.energy = 3.0
light_auto_sun.angle = 0.0523599
ob_auto_sun = bpy.data.objects.new('AutoSun', light_auto_sun)
scene.collection.objects.link(ob_auto_sun)
ob_auto_sun.rotation_euler = (0.872665, 0.174533, 0.523599)
if scene.world is None:
    world_auto = bpy.data.worlds.new('AutoWorld')
    world_auto.color = (0.3, 0.3, 0.3)
    scene.world = world_auto
bpy.context.view_layer.update()
